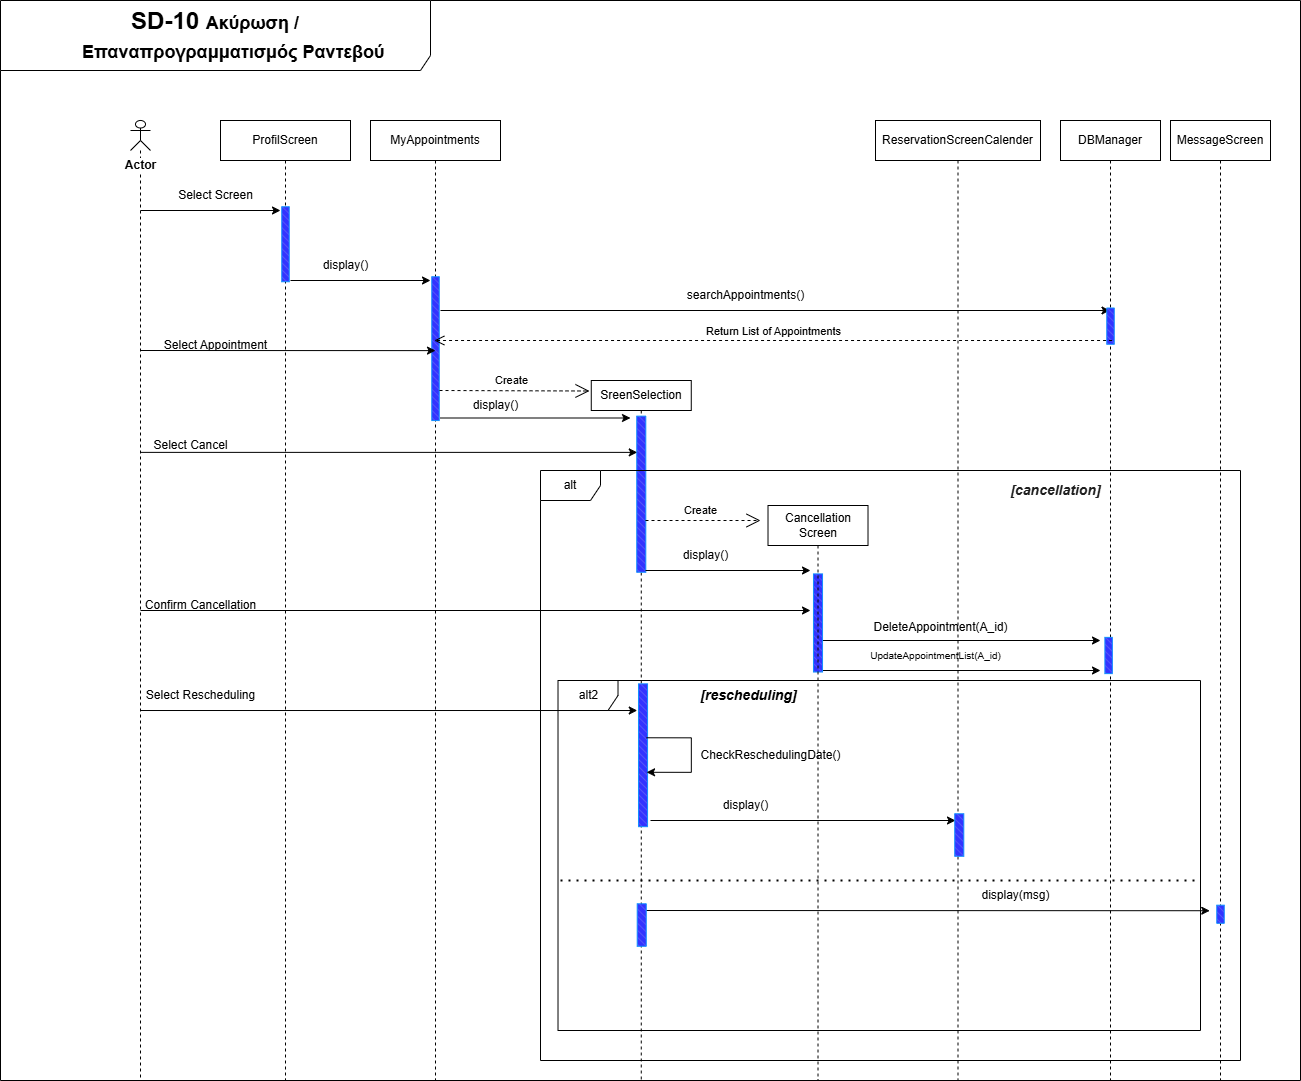

The diagram above was exported from draw.io. Its source (the exported page's mxGraphModel, read from the mxfile embedded in the PNG):
<mxGraphModel dx="2962" dy="3216" grid="1" gridSize="10" guides="1" tooltips="1" connect="1" arrows="1" fold="1" page="1" pageScale="1" pageWidth="827" pageHeight="1169" math="0" shadow="0">
  <root>
    <mxCell id="0" />
    <mxCell id="1" parent="0" />
    <mxCell id="OLU5VPYUJCjuigW3RRsQ-32" value="" style="shape=umlLifeline;perimeter=lifelinePerimeter;whiteSpace=wrap;html=1;container=1;dropTarget=0;collapsible=0;recursiveResize=0;outlineConnect=0;portConstraint=eastwest;newEdgeStyle={&quot;curved&quot;:0,&quot;rounded&quot;:0};participant=umlActor;size=30;" parent="1" vertex="1">
      <mxGeometry x="30" y="-2120" width="20" height="960" as="geometry" />
    </mxCell>
    <mxCell id="OLU5VPYUJCjuigW3RRsQ-33" value="&lt;b style=&quot;background-color: rgb(255, 255, 255);&quot;&gt;Actor&lt;/b&gt;" style="text;html=1;align=center;verticalAlign=middle;resizable=0;points=[];autosize=1;strokeColor=none;fillColor=none;" parent="1" vertex="1">
      <mxGeometry x="15" y="-2090" width="50" height="30" as="geometry" />
    </mxCell>
    <mxCell id="OLU5VPYUJCjuigW3RRsQ-34" value="ProfilScreen" style="shape=umlLifeline;perimeter=lifelinePerimeter;whiteSpace=wrap;html=1;container=1;dropTarget=0;collapsible=0;recursiveResize=0;outlineConnect=0;portConstraint=eastwest;newEdgeStyle={&quot;curved&quot;:0,&quot;rounded&quot;:0};" parent="1" vertex="1">
      <mxGeometry x="120" y="-2120" width="130" height="960" as="geometry" />
    </mxCell>
    <mxCell id="OLU5VPYUJCjuigW3RRsQ-35" value="Select Screen" style="text;html=1;align=center;verticalAlign=middle;resizable=0;points=[];autosize=1;strokeColor=none;fillColor=none;" parent="1" vertex="1">
      <mxGeometry x="65" y="-2060" width="100" height="30" as="geometry" />
    </mxCell>
    <mxCell id="OLU5VPYUJCjuigW3RRsQ-36" value="" style="endArrow=classic;html=1;rounded=0;" parent="1" edge="1">
      <mxGeometry width="50" height="50" relative="1" as="geometry">
        <mxPoint x="40" y="-2030" as="sourcePoint" />
        <mxPoint x="180" y="-2030" as="targetPoint" />
      </mxGeometry>
    </mxCell>
    <mxCell id="OLU5VPYUJCjuigW3RRsQ-38" value="" style="verticalLabelPosition=bottom;verticalAlign=top;html=1;shape=mxgraph.basic.patternFillRect;fillStyle=diag;step=5;fillStrokeWidth=0.2;fillStrokeColor=#dddddd;rotation=-90;strokeColor=#108EFF;fillColor=light-dark(#3333FF,#3333FF);direction=west;" parent="1" vertex="1">
      <mxGeometry x="147.5" y="-2000" width="75" height="7.5" as="geometry" />
    </mxCell>
    <mxCell id="OLU5VPYUJCjuigW3RRsQ-39" value="display()" style="text;html=1;align=center;verticalAlign=middle;resizable=0;points=[];autosize=1;strokeColor=none;fillColor=none;" parent="1" vertex="1">
      <mxGeometry x="210" y="-1990" width="70" height="30" as="geometry" />
    </mxCell>
    <mxCell id="OLU5VPYUJCjuigW3RRsQ-41" value="" style="endArrow=classic;html=1;rounded=0;" parent="1" edge="1">
      <mxGeometry width="50" height="50" relative="1" as="geometry">
        <mxPoint x="190" y="-1960" as="sourcePoint" />
        <mxPoint x="330" y="-1960" as="targetPoint" />
      </mxGeometry>
    </mxCell>
    <mxCell id="OLU5VPYUJCjuigW3RRsQ-42" value="MyAppointments" style="shape=umlLifeline;perimeter=lifelinePerimeter;whiteSpace=wrap;html=1;container=1;dropTarget=0;collapsible=0;recursiveResize=0;outlineConnect=0;portConstraint=eastwest;newEdgeStyle={&quot;curved&quot;:0,&quot;rounded&quot;:0};" parent="1" vertex="1">
      <mxGeometry x="270" y="-2120" width="130" height="960" as="geometry" />
    </mxCell>
    <mxCell id="OLU5VPYUJCjuigW3RRsQ-43" value="" style="verticalLabelPosition=bottom;verticalAlign=top;html=1;shape=mxgraph.basic.patternFillRect;fillStyle=diag;step=5;fillStrokeWidth=0.2;fillStrokeColor=#dddddd;rotation=-90;strokeColor=#108EFF;fillColor=light-dark(#3333FF,#3333FF);direction=west;" parent="1" vertex="1">
      <mxGeometry x="263.11" y="-1895.59" width="143.8" height="7.5" as="geometry" />
    </mxCell>
    <mxCell id="OLU5VPYUJCjuigW3RRsQ-44" value="DBManager" style="shape=umlLifeline;perimeter=lifelinePerimeter;whiteSpace=wrap;html=1;container=1;dropTarget=0;collapsible=0;recursiveResize=0;outlineConnect=0;portConstraint=eastwest;newEdgeStyle={&quot;curved&quot;:0,&quot;rounded&quot;:0};" parent="1" vertex="1">
      <mxGeometry x="960" y="-2120" width="100" height="960" as="geometry" />
    </mxCell>
    <mxCell id="OLU5VPYUJCjuigW3RRsQ-45" value="" style="endArrow=classic;html=1;rounded=0;" parent="1" target="OLU5VPYUJCjuigW3RRsQ-44" edge="1">
      <mxGeometry width="50" height="50" relative="1" as="geometry">
        <mxPoint x="340" y="-1930" as="sourcePoint" />
        <mxPoint x="860" y="-1930" as="targetPoint" />
      </mxGeometry>
    </mxCell>
    <mxCell id="OLU5VPYUJCjuigW3RRsQ-46" value="searchAppointments()" style="text;html=1;align=center;verticalAlign=middle;resizable=0;points=[];autosize=1;strokeColor=none;fillColor=none;" parent="1" vertex="1">
      <mxGeometry x="575" y="-1960" width="140" height="30" as="geometry" />
    </mxCell>
    <mxCell id="OLU5VPYUJCjuigW3RRsQ-47" value="" style="verticalLabelPosition=bottom;verticalAlign=top;html=1;shape=mxgraph.basic.patternFillRect;fillStyle=diag;step=5;fillStrokeWidth=0.2;fillStrokeColor=#dddddd;rotation=-90;strokeColor=#108EFF;fillColor=light-dark(#3333FF,#3333FF);direction=west;" parent="1" vertex="1">
      <mxGeometry x="991.88" y="-1918.12" width="36.25" height="7.5" as="geometry" />
    </mxCell>
    <mxCell id="OLU5VPYUJCjuigW3RRsQ-48" value="Return List of Appointments" style="html=1;verticalAlign=bottom;endArrow=open;dashed=1;endSize=8;curved=0;rounded=0;exitX=1;exitY=1;exitDx=0;exitDy=0;exitPerimeter=0;" parent="1" target="OLU5VPYUJCjuigW3RRsQ-42" edge="1">
      <mxGeometry relative="1" as="geometry">
        <mxPoint x="1011.55" y="-1900" as="sourcePoint" />
        <mxPoint x="189.9973684210525" y="-1900" as="targetPoint" />
      </mxGeometry>
    </mxCell>
    <mxCell id="OLU5VPYUJCjuigW3RRsQ-51" value="" style="endArrow=classic;html=1;rounded=0;" parent="1" edge="1">
      <mxGeometry width="50" height="50" relative="1" as="geometry">
        <mxPoint x="340" y="-1822.5" as="sourcePoint" />
        <mxPoint x="530" y="-1822.5" as="targetPoint" />
      </mxGeometry>
    </mxCell>
    <mxCell id="OLU5VPYUJCjuigW3RRsQ-55" value="SreenSelection" style="shape=umlLifeline;perimeter=lifelinePerimeter;whiteSpace=wrap;html=1;container=1;dropTarget=0;collapsible=0;recursiveResize=0;outlineConnect=0;portConstraint=eastwest;newEdgeStyle={&quot;curved&quot;:0,&quot;rounded&quot;:0};size=30;" parent="1" vertex="1">
      <mxGeometry x="490.77" y="-1860" width="100" height="700" as="geometry" />
    </mxCell>
    <mxCell id="OLU5VPYUJCjuigW3RRsQ-56" value="" style="verticalLabelPosition=bottom;verticalAlign=top;html=1;shape=mxgraph.basic.patternFillRect;fillStyle=diag;step=5;fillStrokeWidth=0.2;fillStrokeColor=#dddddd;rotation=-90;strokeColor=#108EFF;fillColor=light-dark(#3333FF,#3333FF);direction=west;" parent="1" vertex="1">
      <mxGeometry x="462.71" y="-1750.84" width="156.12" height="9.06" as="geometry" />
    </mxCell>
    <mxCell id="OLU5VPYUJCjuigW3RRsQ-58" value="" style="endArrow=classic;html=1;rounded=0;entryX=1;entryY=1;entryDx=0;entryDy=0;entryPerimeter=0;" parent="1" edge="1">
      <mxGeometry width="50" height="50" relative="1" as="geometry">
        <mxPoint x="40" y="-1788.125" as="sourcePoint" />
        <mxPoint x="536.7449999999999" y="-1788.125" as="targetPoint" />
      </mxGeometry>
    </mxCell>
    <mxCell id="OLU5VPYUJCjuigW3RRsQ-60" value="Select Cancel" style="text;html=1;align=center;verticalAlign=middle;resizable=0;points=[];autosize=1;strokeColor=none;fillColor=none;" parent="1" vertex="1">
      <mxGeometry x="40" y="-1810" width="100" height="30" as="geometry" />
    </mxCell>
    <mxCell id="OLU5VPYUJCjuigW3RRsQ-70" value="" style="endArrow=classic;html=1;rounded=0;" parent="1" edge="1">
      <mxGeometry width="50" height="50" relative="1" as="geometry">
        <mxPoint x="40" y="-1630.0049999999999" as="sourcePoint" />
        <mxPoint x="710" y="-1630" as="targetPoint" />
      </mxGeometry>
    </mxCell>
    <mxCell id="OLU5VPYUJCjuigW3RRsQ-71" value="Confirm Cancellation" style="text;html=1;align=center;verticalAlign=middle;resizable=0;points=[];autosize=1;strokeColor=none;fillColor=none;" parent="1" vertex="1">
      <mxGeometry x="35" y="-1650" width="130" height="30" as="geometry" />
    </mxCell>
    <mxCell id="OLU5VPYUJCjuigW3RRsQ-72" value="" style="endArrow=classic;html=1;rounded=0;" parent="1" edge="1">
      <mxGeometry width="50" height="50" relative="1" as="geometry">
        <mxPoint x="720" y="-1600" as="sourcePoint" />
        <mxPoint x="1000" y="-1600" as="targetPoint" />
      </mxGeometry>
    </mxCell>
    <mxCell id="OLU5VPYUJCjuigW3RRsQ-75" value="DeleteAppointment(A_id)" style="text;html=1;align=center;verticalAlign=middle;resizable=0;points=[];autosize=1;strokeColor=none;fillColor=none;" parent="1" vertex="1">
      <mxGeometry x="760" y="-1628.3600000000001" width="160" height="30" as="geometry" />
    </mxCell>
    <mxCell id="OLU5VPYUJCjuigW3RRsQ-78" value="" style="verticalLabelPosition=bottom;verticalAlign=top;html=1;shape=mxgraph.basic.patternFillRect;fillStyle=diag;step=5;fillStrokeWidth=0.2;fillStrokeColor=#dddddd;rotation=-90;strokeColor=#108EFF;fillColor=light-dark(#3333FF,#3333FF);direction=west;" parent="1" vertex="1">
      <mxGeometry x="471.1" y="-1489.77" width="142.84" height="9.06" as="geometry" />
    </mxCell>
    <mxCell id="OLU5VPYUJCjuigW3RRsQ-79" value="" style="endArrow=classic;html=1;rounded=0;entryX=1;entryY=1;entryDx=0;entryDy=0;entryPerimeter=0;" parent="1" edge="1">
      <mxGeometry width="50" height="50" relative="1" as="geometry">
        <mxPoint x="40" y="-1529.995" as="sourcePoint" />
        <mxPoint x="536.7449999999999" y="-1529.995" as="targetPoint" />
      </mxGeometry>
    </mxCell>
    <mxCell id="OLU5VPYUJCjuigW3RRsQ-82" style="edgeStyle=orthogonalEdgeStyle;rounded=0;orthogonalLoop=1;jettySize=auto;html=1;exitX=0.5;exitY=0;exitDx=0;exitDy=0;exitPerimeter=0;entryX=0.75;entryY=0;entryDx=0;entryDy=0;entryPerimeter=0;" parent="1" edge="1">
      <mxGeometry relative="1" as="geometry">
        <mxPoint x="546.0700000000002" y="-1468.1999999999998" as="targetPoint" />
        <mxPoint x="546.0700000000002" y="-1502.73" as="sourcePoint" />
        <Array as="points">
          <mxPoint x="590.77" y="-1502.42" />
          <mxPoint x="590.77" y="-1468.42" />
        </Array>
      </mxGeometry>
    </mxCell>
    <mxCell id="OLU5VPYUJCjuigW3RRsQ-85" value="ReservationScreen&lt;span style=&quot;color: light-dark(rgb(0, 0, 0), rgb(255, 255, 255)); background-color: transparent;&quot;&gt;Calender&lt;/span&gt;" style="shape=umlLifeline;perimeter=lifelinePerimeter;whiteSpace=wrap;html=1;container=1;dropTarget=0;collapsible=0;recursiveResize=0;outlineConnect=0;portConstraint=eastwest;newEdgeStyle={&quot;curved&quot;:0,&quot;rounded&quot;:0};" parent="1" vertex="1">
      <mxGeometry x="775" y="-2120" width="165" height="960" as="geometry" />
    </mxCell>
    <mxCell id="OLU5VPYUJCjuigW3RRsQ-90" value="MessageScreen" style="shape=umlLifeline;perimeter=lifelinePerimeter;whiteSpace=wrap;html=1;container=1;dropTarget=0;collapsible=0;recursiveResize=0;outlineConnect=0;portConstraint=eastwest;newEdgeStyle={&quot;curved&quot;:0,&quot;rounded&quot;:0};" parent="1" vertex="1">
      <mxGeometry x="1070" y="-2120" width="100" height="960" as="geometry" />
    </mxCell>
    <mxCell id="muQN2iOWpNDJeOVXWzWf-1" value="&lt;span style=&quot;font-size: 24px; font-weight: 700; text-wrap-mode: nowrap;&quot;&gt;SD-10&amp;nbsp;&lt;/span&gt;&lt;span style=&quot;color: light-dark(rgb(0, 0, 0), rgb(255, 255, 255)); font-weight: 700; text-wrap-mode: nowrap; background-color: transparent; font-size: 18px;&quot;&gt;Ακύρωση /&lt;/span&gt;&lt;div style=&quot;font-size: 24px; font-weight: 700; text-wrap-mode: nowrap;&quot;&gt;&lt;font style=&quot;font-size: 18px;&quot;&gt;&amp;nbsp; &amp;nbsp; &amp;nbsp; &amp;nbsp; &amp;nbsp; Επαναπρογραμματισμός Ραντεβού&lt;/font&gt;&amp;nbsp;&amp;nbsp;&lt;/div&gt;" style="shape=umlFrame;whiteSpace=wrap;html=1;pointerEvents=0;recursiveResize=0;container=1;collapsible=0;width=430;height=70;" vertex="1" parent="1">
      <mxGeometry x="-100" y="-2240" width="1300" height="1080" as="geometry" />
    </mxCell>
    <mxCell id="OLU5VPYUJCjuigW3RRsQ-76" value="alt" style="shape=umlFrame;whiteSpace=wrap;html=1;pointerEvents=0;" parent="muQN2iOWpNDJeOVXWzWf-1" vertex="1">
      <mxGeometry x="540" y="470" width="700" height="590" as="geometry" />
    </mxCell>
    <mxCell id="OLU5VPYUJCjuigW3RRsQ-50" value="Select Appointment" style="text;html=1;align=center;verticalAlign=middle;resizable=0;points=[];autosize=1;strokeColor=none;fillColor=none;" parent="muQN2iOWpNDJeOVXWzWf-1" vertex="1">
      <mxGeometry x="150" y="330.0000000000001" width="130" height="30" as="geometry" />
    </mxCell>
    <mxCell id="muQN2iOWpNDJeOVXWzWf-3" value="" style="endArrow=classic;html=1;rounded=0;" edge="1" parent="muQN2iOWpNDJeOVXWzWf-1">
      <mxGeometry width="50" height="50" relative="1" as="geometry">
        <mxPoint x="140" y="350.0000000000001" as="sourcePoint" />
        <mxPoint x="435" y="350.12" as="targetPoint" />
      </mxGeometry>
    </mxCell>
    <mxCell id="muQN2iOWpNDJeOVXWzWf-4" value="" style="endArrow=classic;html=1;rounded=0;" edge="1" parent="muQN2iOWpNDJeOVXWzWf-1">
      <mxGeometry width="50" height="50" relative="1" as="geometry">
        <mxPoint x="820" y="670" as="sourcePoint" />
        <mxPoint x="1100" y="670" as="targetPoint" />
      </mxGeometry>
    </mxCell>
    <mxCell id="muQN2iOWpNDJeOVXWzWf-5" value="&lt;font style=&quot;font-size: 10px;&quot;&gt;UpdateAppointmentList(A_id)&lt;/font&gt;" style="text;html=1;align=center;verticalAlign=middle;resizable=0;points=[];autosize=1;strokeColor=none;fillColor=none;" vertex="1" parent="muQN2iOWpNDJeOVXWzWf-1">
      <mxGeometry x="860" y="639.9999999999998" width="150" height="30" as="geometry" />
    </mxCell>
    <mxCell id="OLU5VPYUJCjuigW3RRsQ-77" value="&lt;b&gt;&lt;i&gt;&lt;font style=&quot;font-size: 14px;&quot;&gt;[rescheduling]&amp;nbsp;&lt;/font&gt;&lt;/i&gt;&lt;/b&gt;" style="text;html=1;align=center;verticalAlign=middle;resizable=0;points=[];autosize=1;strokeColor=none;fillColor=none;" parent="muQN2iOWpNDJeOVXWzWf-1" vertex="1">
      <mxGeometry x="690" y="680" width="120" height="30" as="geometry" />
    </mxCell>
    <mxCell id="OLU5VPYUJCjuigW3RRsQ-66" value="Create" style="endArrow=open;endSize=12;dashed=1;html=1;rounded=0;" parent="muQN2iOWpNDJeOVXWzWf-1" edge="1">
      <mxGeometry x="-0.0526" y="10" width="160" relative="1" as="geometry">
        <mxPoint x="645" y="520" as="sourcePoint" />
        <mxPoint x="760" y="520" as="targetPoint" />
        <mxPoint as="offset" />
      </mxGeometry>
    </mxCell>
    <mxCell id="OLU5VPYUJCjuigW3RRsQ-68" value="" style="verticalLabelPosition=bottom;verticalAlign=top;html=1;shape=mxgraph.basic.patternFillRect;fillStyle=diag;step=5;fillStrokeWidth=0.2;fillStrokeColor=#dddddd;rotation=-90;strokeColor=#108EFF;fillColor=light-dark(#3333FF,#3333FF);direction=west;" parent="muQN2iOWpNDJeOVXWzWf-1" vertex="1">
      <mxGeometry x="768.44" y="617.93" width="98.12" height="9.06" as="geometry" />
    </mxCell>
    <mxCell id="OLU5VPYUJCjuigW3RRsQ-67" value="Cancellation Screen" style="shape=umlLifeline;perimeter=lifelinePerimeter;whiteSpace=wrap;html=1;container=1;dropTarget=0;collapsible=0;recursiveResize=0;outlineConnect=0;portConstraint=eastwest;newEdgeStyle={&quot;curved&quot;:0,&quot;rounded&quot;:0};" parent="muQN2iOWpNDJeOVXWzWf-1" vertex="1">
      <mxGeometry x="767.51" y="505" width="100" height="575" as="geometry" />
    </mxCell>
    <mxCell id="OLU5VPYUJCjuigW3RRsQ-69" value="display()" style="text;html=1;align=center;verticalAlign=middle;resizable=0;points=[];autosize=1;strokeColor=none;fillColor=none;" parent="muQN2iOWpNDJeOVXWzWf-1" vertex="1">
      <mxGeometry x="669.9999999999999" y="540" width="70" height="30" as="geometry" />
    </mxCell>
    <mxCell id="OLU5VPYUJCjuigW3RRsQ-65" value="" style="endArrow=classic;html=1;rounded=0;" parent="muQN2iOWpNDJeOVXWzWf-1" edge="1">
      <mxGeometry width="50" height="50" relative="1" as="geometry">
        <mxPoint x="645" y="570" as="sourcePoint" />
        <mxPoint x="810" y="570" as="targetPoint" />
      </mxGeometry>
    </mxCell>
    <mxCell id="OLU5VPYUJCjuigW3RRsQ-97" value="display(msg)" style="text;html=1;align=center;verticalAlign=middle;resizable=0;points=[];autosize=1;strokeColor=none;fillColor=none;" parent="muQN2iOWpNDJeOVXWzWf-1" vertex="1">
      <mxGeometry x="970" y="880" width="90" height="30" as="geometry" />
    </mxCell>
    <mxCell id="OLU5VPYUJCjuigW3RRsQ-86" value="" style="endArrow=classic;html=1;rounded=0;" parent="muQN2iOWpNDJeOVXWzWf-1" edge="1">
      <mxGeometry width="50" height="50" relative="1" as="geometry">
        <mxPoint x="650" y="820" as="sourcePoint" />
        <mxPoint x="955" y="820" as="targetPoint" />
      </mxGeometry>
    </mxCell>
    <mxCell id="OLU5VPYUJCjuigW3RRsQ-88" value="" style="verticalLabelPosition=bottom;verticalAlign=top;html=1;shape=mxgraph.basic.patternFillRect;fillStyle=diag;step=5;fillStrokeWidth=0.2;fillStrokeColor=#dddddd;rotation=-90;strokeColor=#108EFF;fillColor=light-dark(#3333FF,#3333FF);direction=west;" parent="muQN2iOWpNDJeOVXWzWf-1" vertex="1">
      <mxGeometry x="937.51" y="830" width="42.49" height="9.06" as="geometry" />
    </mxCell>
    <mxCell id="OLU5VPYUJCjuigW3RRsQ-87" value="display()" style="text;html=1;align=center;verticalAlign=middle;resizable=0;points=[];autosize=1;strokeColor=none;fillColor=none;" parent="muQN2iOWpNDJeOVXWzWf-1" vertex="1">
      <mxGeometry x="709.9999999999999" y="790" width="70" height="30" as="geometry" />
    </mxCell>
    <mxCell id="OLU5VPYUJCjuigW3RRsQ-74" value="" style="verticalLabelPosition=bottom;verticalAlign=top;html=1;shape=mxgraph.basic.patternFillRect;fillStyle=diag;step=5;fillStrokeWidth=0.2;fillStrokeColor=#dddddd;rotation=-90;strokeColor=#108EFF;fillColor=light-dark(#3333FF,#3333FF);direction=west;" parent="muQN2iOWpNDJeOVXWzWf-1" vertex="1">
      <mxGeometry x="1090" y="651.25" width="36.25" height="7.5" as="geometry" />
    </mxCell>
    <mxCell id="OLU5VPYUJCjuigW3RRsQ-52" value="display()" style="text;html=1;align=center;verticalAlign=middle;resizable=0;points=[];autosize=1;strokeColor=none;fillColor=none;" parent="muQN2iOWpNDJeOVXWzWf-1" vertex="1">
      <mxGeometry x="459.99999999999994" y="390" width="70" height="30" as="geometry" />
    </mxCell>
    <mxCell id="OLU5VPYUJCjuigW3RRsQ-54" value="Create" style="endArrow=open;endSize=12;dashed=1;html=1;rounded=0;" parent="muQN2iOWpNDJeOVXWzWf-1" edge="1">
      <mxGeometry x="-0.0526" y="10" width="160" relative="1" as="geometry">
        <mxPoint x="439" y="390" as="sourcePoint" />
        <mxPoint x="589" y="390.5" as="targetPoint" />
        <mxPoint as="offset" />
      </mxGeometry>
    </mxCell>
    <mxCell id="OLU5VPYUJCjuigW3RRsQ-81" value="Select Rescheduling" style="text;html=1;align=center;verticalAlign=middle;resizable=0;points=[];autosize=1;strokeColor=none;fillColor=none;" parent="muQN2iOWpNDJeOVXWzWf-1" vertex="1">
      <mxGeometry x="135" y="680" width="130" height="30" as="geometry" />
    </mxCell>
    <mxCell id="OLU5VPYUJCjuigW3RRsQ-83" value="CheckReschedulingDate()" style="text;html=1;align=center;verticalAlign=middle;resizable=0;points=[];autosize=1;strokeColor=none;fillColor=none;" parent="muQN2iOWpNDJeOVXWzWf-1" vertex="1">
      <mxGeometry x="690" y="740" width="160" height="30" as="geometry" />
    </mxCell>
    <mxCell id="OLU5VPYUJCjuigW3RRsQ-59" value="&lt;span style=&quot;color: rgb(31, 31, 31); font-family: Arial, sans-serif; font-size: 14px; text-align: start; text-wrap-mode: wrap; background-color: rgb(255, 255, 255);&quot;&gt;&lt;b style=&quot;&quot;&gt;&lt;i style=&quot;&quot;&gt;[cancellation]&lt;/i&gt;&lt;/b&gt;&lt;/span&gt;" style="text;html=1;align=center;verticalAlign=middle;resizable=0;points=[];autosize=1;strokeColor=none;fillColor=none;" parent="muQN2iOWpNDJeOVXWzWf-1" vertex="1">
      <mxGeometry x="1000" y="475" width="110" height="30" as="geometry" />
    </mxCell>
    <mxCell id="muQN2iOWpNDJeOVXWzWf-9" value="alt2" style="shape=umlFrame;whiteSpace=wrap;html=1;pointerEvents=0;" vertex="1" parent="muQN2iOWpNDJeOVXWzWf-1">
      <mxGeometry x="557.51" y="680" width="642.49" height="350" as="geometry" />
    </mxCell>
    <mxCell id="muQN2iOWpNDJeOVXWzWf-11" value="" style="endArrow=none;dashed=1;html=1;dashPattern=1 3;strokeWidth=2;rounded=0;" edge="1" parent="muQN2iOWpNDJeOVXWzWf-1">
      <mxGeometry width="50" height="50" relative="1" as="geometry">
        <mxPoint x="560" y="880" as="sourcePoint" />
        <mxPoint x="1200" y="880" as="targetPoint" />
      </mxGeometry>
    </mxCell>
    <mxCell id="OLU5VPYUJCjuigW3RRsQ-98" value="" style="endArrow=classic;html=1;rounded=0;entryX=0.75;entryY=1;entryDx=0;entryDy=0;entryPerimeter=0;" parent="muQN2iOWpNDJeOVXWzWf-1" edge="1">
      <mxGeometry width="50" height="50" relative="1" as="geometry">
        <mxPoint x="640" y="910" as="sourcePoint" />
        <mxPoint x="1209.255" y="910.2224999999999" as="targetPoint" />
      </mxGeometry>
    </mxCell>
    <mxCell id="muQN2iOWpNDJeOVXWzWf-15" value="" style="verticalLabelPosition=bottom;verticalAlign=top;html=1;shape=mxgraph.basic.patternFillRect;fillStyle=diag;step=5;fillStrokeWidth=0.2;fillStrokeColor=#dddddd;rotation=-90;strokeColor=#108EFF;fillColor=light-dark(#3333FF,#3333FF);direction=west;" vertex="1" parent="muQN2iOWpNDJeOVXWzWf-1">
      <mxGeometry x="620" y="920" width="42.49" height="9.06" as="geometry" />
    </mxCell>
    <mxCell id="OLU5VPYUJCjuigW3RRsQ-99" value="" style="verticalLabelPosition=bottom;verticalAlign=top;html=1;shape=mxgraph.basic.patternFillRect;fillStyle=diag;step=5;fillStrokeWidth=0.2;fillStrokeColor=#dddddd;rotation=-90;strokeColor=#108EFF;fillColor=light-dark(#3333FF,#3333FF);direction=west;" parent="muQN2iOWpNDJeOVXWzWf-1" vertex="1">
      <mxGeometry x="1210.94" y="910" width="18.13" height="7.5" as="geometry" />
    </mxCell>
  </root>
</mxGraphModel>